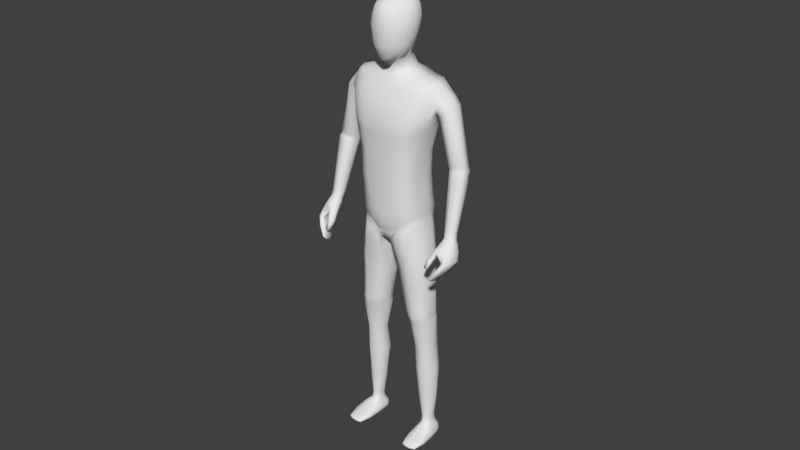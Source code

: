 # Source: man.blend  (saved by Blender 2.77.0; exported with 4.5.12 LTS)
import bpy
from mathutils import Matrix  # noqa: F401  (used for matrix-valued properties, if any)

bpy.ops.wm.read_factory_settings(use_empty=True)
scene = bpy.context.scene
scene.name = 'Scene'

# ---- collections
col_collection_1 = bpy.data.collections.new('Collection 1'); scene.collection.children.link(col_collection_1)

# ---- materials (node trees are filled in below, after node groups)
mat_material = bpy.data.materials.new('Material')
mat_material.alpha_threshold = 0.0
mat_material.use_transparent_shadow = False
mat_material.roughness = 0.5
mat_material.line_color = (0.0, 0.0, 0.0, 1.0)

# ---- material node trees

# ---- world
world_world = bpy.data.worlds.new('World'); scene.world = world_world
world_world.color = (0.05088, 0.05088, 0.05088)
world_world.use_sun_shadow = False
world_world.sun_shadow_jitter_overblur = 0.0
world_world.cycles.sampling_method = 'MANUAL'

# ---- meshes
me_cube = bpy.data.meshes.new('Cube')
me_cube.from_pydata([(0.03257, 0.06188, 1.674), (0.07634, -0.0406, 1.633), (0.03257, 0.03637, 1.584), (0.03257, -0.04188, 1.782), (0.03257, 0.02389, 1.797), (0.03257, -0.0439, 1.572), (0.03257, -0.09232, 1.622), (0.03257, -0.09374, 1.725), (0.07634, 0.02265, 1.674), (0.07634, 0.02203, 1.756), (0.07634, -0.03874, 1.735), (0.03257, 0.06435, 1.755), (0.03024, 0.0476, 1.784), (0.05979, 0.04544, 1.677), (0.05979, -0.0391, 1.766), (0.05979, -0.07397, 1.627), (0.05979, 0.02033, 1.619), (0.01935, -0.0832, 1.575), (0.05979, 0.04528, 1.753), (0.03024, 0.04389, 1.619), (0.05979, 0.02018, 1.78), (0.05979, -0.06889, 1.723), (0.05979, -0.04179, 1.594), (0.03024, -0.08166, 1.761), (0.03489, -0.006291, 1.797), (0.0, -0.04488, 1.793), (0.0, 0.02714, 1.802), (0.04763, 0.001575, 1.576), (0.0, -0.04519, 1.565), (0.0, 0.04972, 1.575), (0.0, -0.09776, 1.621), (0.0, -0.1003, 1.726), (0.03489, -0.09753, 1.685), (0.08194, -0.006137, 1.659), (0.08194, -0.005826, 1.747), (0.08194, 0.02451, 1.718), (0.08194, -0.03977, 1.695), (0.0, 0.07023, 1.663), (0.0, 0.07456, 1.747), (0.03489, 0.07037, 1.717), (0.05087, -0.06465, 1.598), (0.05479, -0.06133, 1.749), (0.05087, 0.03696, 1.632), (0.05087, 0.038, 1.775), (0.06409, 0.04988, 1.718), (0.06409, -0.00638, 1.778), (0.06409, -0.07353, 1.687), (0.06409, -0.007014, 1.61), (0.08802, -0.005466, 1.705), (0.0, 0.05837, 1.778), (0.0, 0.05361, 1.61), (0.0, -0.08648, 1.764), (0.0, -0.09029, 1.57), (0.0, -0.006085, 1.804), (0.05217, 0.0067, 1.546), (0.0, -0.105, 1.685), (0.0, 0.08111, 1.708), (0.1183, 0.05483, 0.9625), (0.116, -0.0442, 0.9644), (0.1656, -0.01507, 1.491), (0.0, 0.1021, 0.8947), (0.0, -0.07913, 0.8863), (0.0, 0.08378, 1.513), (0.0, -0.04126, 1.505), (0.1155, 0.04117, 1.141), (0.122, 0.0411, 1.234), (0.1395, 0.07149, 1.348), (0.1162, -0.04694, 1.141), (0.1225, -0.04283, 1.235), (0.1589, -0.03815, 1.353), (0.0, 0.0895, 1.077), (0.0, 0.08389, 1.181), (0.0, 0.1219, 1.348), (0.0, -0.1016, 1.077), (0.0, -0.09986, 1.181), (0.0, -0.1065, 1.344), (0.0245, 0.09805, 0.8857), (0.02199, -0.07562, 0.8824), (0.06351, 0.08417, 1.515), (0.06967, -0.03491, 1.509), (0.0487, 0.1176, 1.34), (0.04023, 0.08211, 1.213), (0.0421, 0.08211, 1.109), (0.06764, -0.1095, 1.34), (0.06511, -0.09986, 1.213), (0.05869, -0.1016, 1.109), (0.0, 0.06692, 1.536), (0.0, -0.03037, 1.525), (0.05012, 0.04903, 1.533), (0.04334, -0.02221, 1.525), (0.1455, 0.054, 0.05234), (0.1483, 0.009072, 0.05452), (0.1102, 0.04304, 0.05234), (0.1137, 0.005522, 0.05417), (0.1263, -0.04287, 0.9008), (0.1303, 0.05256, 0.9005), (0.02857, 0.06599, 0.8348), (0.03159, -0.06955, 0.8312), (0.1199, 0.04786, 1.015), (0.1178, -0.04097, 1.014), (0.0, 0.117, 0.9719), (0.0, -0.09538, 0.9504), (0.03797, 0.113, 0.9669), (0.03797, -0.09538, 0.9539), (0.155, -0.02983, 0.5878), (0.1542, 0.03952, 0.5879), (0.07209, 0.03541, 0.5746), (0.05768, -0.02723, 0.5731), (0.1521, -0.03406, 0.5507), (0.1521, 0.04664, 0.5484), (0.06912, 0.04905, 0.5425), (0.06536, -0.0202, 0.5369), (0.1476, 0.04701, 0.775), (0.03453, 0.05537, 0.7581), (0.03832, -0.04727, 0.7587), (0.1487, -0.03663, 0.775), (0.1518, 0.004154, 0.1773), (0.1512, 0.05317, 0.1748), (0.1011, 0.0487, 0.1748), (0.09823, 0.005408, 0.1773), (0.1544, 0.03941, 0.5671), (0.06951, 0.03638, 0.5637), (0.06147, -0.02605, 0.5604), (0.1507, -0.0347, 0.57), (0.1242, -0.08889, 1.341), (0.1072, -0.08065, 1.227), (0.1035, -0.08168, 1.125), (0.1048, 0.08533, 0.919), (0.07896, -0.08527, 0.9241), (0.1412, 0.07703, 1.497), (0.1394, -0.02829, 1.495), (0.1245, 0.09959, 1.339), (0.1061, 0.07221, 1.226), (0.1016, 0.07259, 1.127), (0.1343, 0.05894, 0.05145), (0.1361, -0.001574, 0.05484), (0.09243, -0.08268, 0.8663), (0.098, 0.08075, 0.8695), (0.09183, -0.07807, 0.9847), (0.1071, 0.08421, 0.9926), (0.1119, -0.05413, 0.5863), (0.113, 0.06584, 0.5809), (0.1149, -0.05065, 0.5434), (0.1196, 0.06965, 0.5449), (0.09904, 0.07749, 0.7668), (0.09867, -0.07434, 0.7659), (0.1299, -0.009755, 0.1773), (0.1349, 0.06345, 0.176), (0.1174, 0.06357, 0.5648), (0.1142, -0.05686, 0.5661), (0.1258, 0.03005, 0.9682), (0.1764, 0.01993, 1.495), (0.0, 0.05408, 0.8877), (0.1206, 0.02009, 1.143), (0.1284, 0.02022, 1.236), (0.1457, 0.0441, 1.339), (0.01122, 0.05572, 0.8785), (0.08076, 0.02803, 1.519), (0.03829, -0.03237, 1.547), (0.05711, 0.01122, 1.527), (0.1501, 0.04397, 0.05284), (0.108, 0.03356, 0.05284), (0.01385, 0.0317, 0.832), (0.1369, 0.02895, 0.9119), (0.1262, 0.02542, 1.017), (0.05294, 0.02634, 0.5729), (0.1644, 0.0219, 0.5879), (0.05821, 0.03373, 0.5402), (0.1624, 0.02593, 0.5499), (0.1582, 0.02605, 0.776), (0.02513, 0.0307, 0.7576), (0.09325, 0.03667, 0.1748), (0.163, 0.03776, 0.1748), (0.1614, 0.02436, 0.567), (0.05416, 0.02686, 0.5622), (0.1405, 0.02211, 1.505), (0.0, 0.1138, 1.429), (0.0, -0.08679, 1.431), (0.07129, -0.08636, 1.423), (0.04821, 0.1179, 1.423), (0.1397, 0.09822, 1.425), (0.1385, -0.06881, 1.427), (0.0281, -0.07599, 0.9052), (0.1189, 0.05047, 0.978), (0.1164, -0.03986, 0.9786), (0.0, 0.115, 0.9241), (0.0, -0.0868, 0.9132), (0.0281, 0.108, 0.9126), (0.08519, -0.07719, 0.9442), (0.1032, 0.08649, 0.9456), (0.1254, 0.02767, 0.9821), (0.1195, 0.04936, 0.9935), (0.117, -0.04033, 0.9936), (0.0, 0.1209, 0.9444), (0.0, -0.09045, 0.929), (0.0323, 0.116, 0.9357), (0.1055, 0.08551, 0.965), (0.0323, -0.08423, 0.9259), (0.08801, -0.07757, 0.9614), (0.1258, 0.02672, 0.9969), (0.05609, 0.102, 0.8978), (0.0435, -0.07926, 0.8982), (0.1037, 0.08344, 1.5), (0.1028, -0.03738, 1.5), (0.09642, 0.1095, 1.339), (0.08349, 0.07767, 1.219), (0.07791, 0.07784, 1.117), (0.1206, 0.05542, 0.05234), (0.1217, 0.001112, 0.05446), (0.05853, 0.07347, 0.8503), (0.06908, 0.1058, 0.9752), (0.08182, 0.05416, 0.5774), (0.08731, 0.06521, 0.5447), (0.06346, 0.0667, 0.762), (0.1168, 0.05881, 0.1748), (0.08279, 0.05945, 0.562), (0.09628, -0.09862, 1.341), (0.08397, -0.09124, 1.219), (0.07878, -0.09269, 1.116), (0.05203, -0.07451, 0.8433), (0.06212, -0.08762, 0.9677), (0.07722, -0.03851, 0.5739), (0.08408, -0.03302, 0.5394), (0.0611, -0.05749, 0.7614), (0.1093, -0.002256, 0.1773), (0.08136, -0.04178, 0.5627), (0.1059, 0.02538, 1.509), (0.11, 0.1091, 1.424), (0.1094, -0.07683, 1.424), (0.0537, -0.07653, 0.9227), (0.06111, 0.1072, 0.9247), (0.0645, 0.1092, 0.9462), (0.05728, -0.08124, 0.9418), (0.1162, 0.04635, 1.051), (0.1146, -0.03928, 1.083), (0.0, 0.1123, 0.9885), (0.0, -0.09515, 0.9843), (0.04623, 0.1063, 0.9982), (0.04623, -0.09515, 0.9991), (0.1077, 0.0735, 1.02), (0.09648, -0.07678, 1.024), (0.1207, 0.02524, 1.072), (0.07559, 0.09445, 1.006), (0.06876, -0.08691, 1.01), (0.114, -0.1054, -0.000581), (0.1132, -0.1101, 0.01193), (0.1014, 0.05242, 0.003462), (0.1039, 0.05606, 0.03223), (0.1681, -0.103, -0.0006414), (0.1689, -0.1063, 0.01193), (0.1608, 0.05675, 0.003493), (0.155, 0.06264, 0.03216), (0.1096, -0.01392, 0.04083), (0.09929, -0.01265, 0.003237), (0.163, -0.01132, 0.04141), (0.1738, -0.008187, 0.003381), (0.1014, 0.04115, 0.0348), (0.165, 0.0431, 0.002035), (0.1005, 0.03896, 0.00218), (0.1616, 0.04708, 0.0349), (0.1207, 0.06571, 0.03134), (0.1413, 0.06831, 0.03134), (0.1441, 0.05583, 0.003493), (0.121, 0.05454, 0.003493), (0.1514, -0.1091, 0.0118), (0.1305, -0.1106, 0.0118), (0.1308, -0.1055, -0.0006413), (0.1507, -0.1041, -0.0006413), (0.1455, -0.01795, 0.044), (0.1236, -0.01813, 0.04361), (0.1229, -0.01135, 0.002838), (0.1495, -0.009872, 0.002838), (0.1213, 0.04046, 0.001953), (0.1453, 0.0418, 0.001953), (0.1122, -0.113, 0.0063), (0.1007, 0.05976, 0.01691), (0.1597, 0.06554, 0.01728), (0.1699, -0.1091, 0.0063), (0.1773, -0.01166, 0.02114), (0.09524, -0.01589, 0.02088), (0.1665, 0.04868, 0.01828), (0.09775, 0.04348, 0.01804), (0.1516, -0.1153, 0.00541), (0.1308, -0.1167, 0.00541), (0.1201, 0.06848, 0.01693), (0.1435, 0.07004, 0.01704), (0.1035, -0.06157, 0.0006071), (0.1746, -0.05984, 0.02173), (0.1044, -0.06341, 0.02147), (0.1746, -0.05791, 0.0004214), (0.1261, -0.05993, 0.0002521), (0.1515, -0.05852, 0.0002521), (0.1519, -0.06068, 0.02276), (0.1257, -0.06214, 0.02276), (0.09879, -0.06578, 0.01265), (0.1796, -0.0613, 0.01265), (0.09934, 0.05741, 0.00728), (0.1615, 0.06193, 0.007473), (0.1695, -0.107, 0.001355), (0.1784, -0.008941, 0.007447), (0.09405, -0.01362, 0.007447), (0.1675, 0.04678, 0.006567), (0.09693, 0.04233, 0.00647), (0.1515, -0.1131, 0.00125), (0.1308, -0.1145, 0.00125), (0.1201, 0.06338, 0.007878), (0.144, 0.06471, 0.007878), (0.1123, -0.1109, 0.001355), (0.09869, -0.06425, 0.00391), (0.1792, -0.05978, 0.00391), (0.0, -0.03731, 1.544), (0.0, 0.05886, 1.554), (0.04189, 0.0431, 1.557), (0.1567, 0.04866, 0.4174), (0.08598, 0.03454, 0.4159), (0.09033, -0.009059, 0.4138), (0.1456, -0.01315, 0.4168), (0.1252, 0.07086, 0.4174), (0.1251, -0.02797, 0.4148), (0.1591, 0.02677, 0.4173), (0.0803, 0.02596, 0.4152), (0.1038, 0.06192, 0.4167), (0.09984, -0.01798, 0.4142), (0.1487, -0.03378, 0.7172), (0.1476, 0.04419, 0.7171), (0.04023, 0.051, 0.6992), (0.04436, -0.04074, 0.6988), (0.1024, 0.0704, 0.7085), (0.1018, -0.06791, 0.7073), (0.1579, 0.02459, 0.7181), (0.0319, 0.02908, 0.6983), (0.06809, 0.06212, 0.7034), (0.06606, -0.051, 0.702), (0.1353, 0.05663, 1.317), (0.1472, -0.02864, 1.324), (0.0, 0.1113, 1.301), (0.0, -0.1047, 1.299), (0.06693, -0.1068, 1.305), (0.04634, 0.1077, 1.305), (0.1194, 0.09195, 1.307), (0.1194, -0.08659, 1.31), (0.1429, 0.03439, 1.313), (0.09281, 0.1006, 1.306), (0.09284, -0.09656, 1.307), (0.06835, -0.05671, 1.63), (0.03144, -0.06109, 1.772), (0.02619, -0.06287, 1.573), (0.06835, -0.0533, 1.729), (0.05548, -0.05007, 1.757), (0.05548, -0.05283, 1.596), (0.0, -0.06497, 1.779), (0.0, -0.08089, 1.566), (0.07332, -0.05607, 1.691), (0.1216, -0.001743, 0.9666), (0.1685, -0.027, 1.466), (0.0, -0.00295, 0.8871), (0.0, -0.06076, 1.473), (0.1187, -0.008611, 1.142), (0.1259, -0.006777, 1.236), (0.1494, 0.02903, 0.05356), (0.02145, -0.01165, 0.8316), (0.1226, -0.003003, 1.016), (0.04966, 0.003404, 0.572), (0.05486, 0.01064, 0.5387), (0.03077, -0.002684, 0.7581), (0.09215, 0.02186, 0.1773), (0.05226, 0.005072, 0.5616), (0.01583, -0.0005107, 0.8802), (0.1104, 0.02156, 0.05341), (0.1324, -0.001798, 0.9072), (0.1604, -0.000245, 0.5878), (0.158, 0.0002441, 0.5503), (0.1541, -0.0007883, 0.7756), (0.1624, 0.02487, 0.1748), (0.1571, -5.969e-05, 0.5684), (0.07036, -0.05694, 1.472), (0.139, -0.04564, 1.466), (0.1216, -0.001243, 0.9806), (0.122, -0.001991, 0.9955), (0.1057, -0.05427, 1.467), (0.1181, -0.002386, 1.077), (0.09996, 0.01686, 0.002632), (0.1622, 0.02208, 0.03768), (0.1049, 0.01757, 0.03738), (0.1688, 0.02114, 0.002611), (0.122, 0.01828, 0.002332), (0.1471, 0.01967, 0.002332), (0.09667, 0.01806, 0.01925), (0.1712, 0.02285, 0.0195), (0.0957, 0.01838, 0.006889), (0.1721, 0.02292, 0.006944), (0.08268, 0.008805, 0.4146), (0.1564, 0.007521, 0.4171), (0.03724, -0.0008149, 0.6985), (0.1539, -0.0004008, 0.7177), (0.1447, 0.007403, 1.318), (0.284, -0.0583, 0.9583), (0.267, -0.06283, 0.9606), (0.2526, -0.1414, 0.8255), (0.2516, -0.08387, 0.9346), (0.2529, -0.09814, 0.8079), (0.2698, -0.02122, 0.9231), (0.2582, -0.1421, 0.8257), (0.2935, -0.07793, 0.9368), (0.2652, -0.09765, 0.8078), (0.2989, -0.02788, 0.928), (0.289, -0.1119, 0.8867), (0.2943, -0.03702, 0.8804), (0.3156, -0.03763, 0.8806), (0.3003, -0.1136, 0.8871), (0.2779, -0.06063, 0.8422), (0.2947, -0.06068, 0.8422), (0.2845, -0.1286, 0.858), (0.2747, -0.1274, 0.8578), (0.2582, -0.1033, 0.9169), (0.2834, -0.02324, 0.9101), (0.3072, -0.02664, 0.9103), (0.2948, -0.09753, 0.9163), (0.2471, -0.04656, 0.9302), (0.2601, -0.03287, 0.9263), (0.2493, -0.1075, 0.8092), (0.2472, -0.1321, 0.8143), (0.3047, -0.03708, 0.9326), (0.3035, -0.05871, 0.9372), (0.2621, -0.1339, 0.8148), (0.2644, -0.1068, 0.8096), (0.3165, -0.09279, 0.8865), (0.3195, -0.0647, 0.8854), (0.2891, -0.06345, 0.8845), (0.2864, -0.08905, 0.8856), (0.2942, -0.1078, 0.8553), (0.2969, -0.08025, 0.8522), (0.2764, -0.07602, 0.8515), (0.274, -0.1011, 0.8546), (0.2732, -0.04505, 0.9204), (0.2645, -0.06899, 0.9093), (0.3085, -0.07663, 0.9157), (0.3095, -0.0479, 0.916), (0.2311, -0.1384, 0.8618), (0.2312, -0.1224, 0.8877), (0.2299, -0.1214, 0.8606), (0.2279, -0.1011, 0.8864), (0.2453, -0.139, 0.8618), (0.2494, -0.1234, 0.888), (0.2469, -0.1234, 0.8607), (0.2515, -0.1038, 0.8866), (0.2495, -0.1361, 0.8191), (0.2992, -0.06694, 0.937), (0.2875, -0.09881, 0.8861), (0.2743, -0.1124, 0.8559), (0.2618, -0.08367, 0.9131), (0.2487, -0.06234, 0.9338), (0.2604, -0.1374, 0.8194), (0.3108, -0.1017, 0.8867), (0.2901, -0.1167, 0.8565), (0.3026, -0.08558, 0.916), (0.2293, -0.1102, 0.8869), (0.2304, -0.1286, 0.8611), (0.2506, -0.1122, 0.8872), (0.2462, -0.1301, 0.8612), (0.2164, 0.02586, 1.207), (0.2666, -0.001116, 1.212), (0.25, -0.007287, 1.211), (0.2539, 0.05575, 1.207), (0.2147, 0.04322, 1.205), (0.2866, 0.02239, 1.209), (0.2245, 0.002677, 1.21), (0.2245, 0.05746, 1.202), (0.2816, 0.003898, 1.215), (0.2814, 0.04718, 1.212), (0.223, 0.02882, 1.195), (0.2681, 0.0009063, 1.201), (0.2543, -0.004275, 1.199), (0.2569, 0.05714, 1.186), (0.2181, 0.04178, 1.194), (0.2905, 0.02055, 1.198), (0.2297, 0.001517, 1.199), (0.2233, 0.05709, 1.192), (0.2808, 0.005116, 1.203), (0.289, 0.04697, 1.193), (0.2262, 0.02051, 1.188), (0.2726, -0.004747, 1.192), (0.2568, -0.009168, 1.192), (0.2612, 0.05276, 1.177), (0.2216, 0.03728, 1.186), (0.2928, 0.01647, 1.182), (0.2321, -0.0008035, 1.193), (0.2296, 0.05637, 1.182), (0.2875, 0.000225, 1.193), (0.2893, 0.04591, 1.179), (0.2265, 0.01806, 1.172), (0.2741, -0.007807, 1.176), (0.2576, -0.01383, 1.177), (0.2614, 0.04511, 1.161), (0.2246, 0.03482, 1.17), (0.2926, 0.01392, 1.166), (0.2325, -0.003769, 1.178), (0.2292, 0.04867, 1.165), (0.2893, -0.002716, 1.177), (0.2922, 0.03787, 1.162), (0.2783, -0.05008, 0.9824), (0.2514, -0.04659, 0.9852), (0.2563, -0.0124, 0.9755), (0.2385, 0.0323, 1.423), (0.2294, 0.05962, 1.424), (0.1903, -0.01036, 1.386), (0.217, -0.01953, 1.402), (0.2129, 0.07224, 1.395), (0.1806, 0.02262, 1.38), (0.1834, 0.06677, 1.385), (0.1741, 0.04764, 1.379), (0.2346, 0.007335, 1.42), (0.2282, -0.008129, 1.414), (0.2632, -0.0187, 0.954), (0.2766, -0.02372, 0.9553), (0.296, -0.03352, 0.9558), (0.2499, -0.04426, 0.9573), (0.293, -0.05065, 0.959), (0.2553, -0.05297, 0.9584), (0.2717, -0.01362, 0.9721), (0.2916, -0.03633, 0.9767), (0.2879, -0.047, 0.9811), (0.2916, -0.02065, 0.9732), (0.2945, -0.04374, 0.9582), (0.2522, -0.05773, 0.9468), (0.2507, -0.03098, 0.9558), (0.2972, -0.05863, 0.9469), (0.2928, -0.02785, 0.939), (0.2477, -0.0323, 0.9811), (0.3009, -0.03499, 0.9418), (0.2672, -0.05356, 0.9848), (0.2999, -0.05097, 0.9461), (0.2467, -0.0213, 0.9786), (0.2467, -0.04616, 0.944), (0.253, -0.03386, 0.9418), (0.2659, -0.01959, 0.9366), (0.2897, -0.06826, 0.9473), (0.2601, -0.07343, 0.9484), (0.2004, 0.02581, 1.471), (0.1916, 0.06095, 1.465), (0.1848, -0.02594, 1.427), (0.1896, 0.08066, 1.427), (0.1877, -0.01742, 1.446), (0.2173, 0.02854, 1.453), (0.1845, -0.01464, 1.395), (0.1733, 0.02317, 1.388), (0.1686, 0.0492, 1.382), (0.2092, 0.0005175, 1.446), (0.2083, 0.06033, 1.45), (0.1994, -0.0232, 1.418), (0.2003, 0.07709, 1.416), (0.1754, 0.07016, 1.393), (0.2057, -0.01348, 1.435), (0.1535, 0.01576, 1.346), (0.1724, -0.03963, 1.428), (0.1607, 0.08652, 1.424), (0.1665, 0.06439, 1.487), (0.1677, 0.07263, 1.396), (0.1891, -0.004496, 1.461), (0.1628, 0.05028, 1.381), (0.1661, 0.02349, 1.39), (0.1784, -0.01789, 1.398), (0.1467, 0.01079, 0.07962), (0.1446, 0.04956, 0.07797), (0.1107, 0.04038, 0.07797), (0.1132, 0.00821, 0.07936), (0.1345, 0.0007694, 0.07987), (0.1336, 0.05599, 0.07741), (0.1084, 0.03241, 0.07835), (0.1487, 0.04072, 0.07835), (0.1206, 0.05177, 0.07797), (0.1207, 0.004087, 0.07958), (0.1104, 0.02205, 0.07878), (0.1478, 0.0279, 0.07889), (0.1521, -0.003255, 0.3103), (0.1333, 0.07707, 0.3135), (0.1281, -0.02457, 0.3091), (0.166, 0.03764, 0.3106), (0.0777, 0.03502, 0.3093), (0.1061, 0.07061, 0.3101), (0.09896, -0.009456, 0.3087), (0.1594, 0.05795, 0.3105), (0.08419, 0.05177, 0.3097), (0.08764, -0.0002889, 0.3085), (0.08004, 0.01865, 0.309), (0.1631, 0.01888, 0.3104)], [], [(0, 37, 56, 39), (0, 39, 44, 13), (0, 13, 42, 19), (0, 19, 50, 37), (1, 33, 48, 36), (344, 352, 46, 15), (344, 15, 40, 349), (1, 22, 47, 33), (158, 89, 159, 54), (2, 29, 50, 19), (2, 19, 42, 16), (2, 16, 47, 27), (345, 23, 41, 348), (3, 14, 45, 24), (3, 24, 53, 25), (345, 350, 51, 23), (4, 24, 45, 20), (4, 20, 43, 12), (4, 12, 49, 26), (4, 26, 53, 24), (346, 17, 52, 351), (310, 87, 89, 158), (5, 27, 47, 22), (346, 349, 40, 17), (6, 15, 46, 32), (6, 32, 55, 30), (6, 30, 52, 17), (6, 17, 40, 15), (7, 21, 41, 23), (7, 23, 51, 31), (7, 31, 55, 32), (7, 32, 46, 21), (8, 13, 44, 35), (8, 35, 48, 33), (8, 33, 47, 16), (8, 16, 42, 13), (9, 18, 43, 20), (9, 20, 45, 34), (9, 34, 48, 35), (9, 35, 44, 18), (10, 34, 45, 14), (347, 348, 41, 21), (347, 21, 46, 352), (10, 36, 48, 34), (11, 38, 49, 12), (11, 12, 43, 18), (11, 18, 44, 39), (11, 39, 56, 38), (182, 186, 61, 77), (187, 76, 60, 185), (63, 79, 89, 87), (156, 152, 60, 76), (179, 80, 72, 176), (338, 81, 71, 335), (81, 82, 70, 71), (178, 177, 75, 83), (337, 336, 74, 84), (84, 74, 73, 85), (380, 357, 67, 234), (357, 358, 68, 67), (395, 553, 69, 334), (217, 84, 85, 218), (343, 337, 84, 217), (228, 178, 83, 216), (205, 206, 82, 81), (342, 205, 81, 338), (227, 204, 80, 179), (573, 562, 91, 359), (226, 202, 78, 157), (230, 200, 76, 187), (229, 182, 77, 201), (312, 88, 86, 311), (78, 62, 86, 88), (157, 78, 88, 159), (567, 563, 90, 134), (568, 564, 92, 161), (571, 565, 93, 208), (201, 77, 97, 219), (156, 76, 96, 162), (127, 57, 95, 137), (353, 58, 94, 369), (243, 238, 103, 220), (242, 210, 102, 237), (378, 361, 99, 192), (237, 102, 100, 235), (238, 236, 101, 103), (332, 326, 107, 221), (330, 325, 106, 165), (327, 324, 105, 141), (394, 323, 104, 370), (225, 122, 111, 222), (174, 121, 110, 167), (148, 120, 109, 143), (374, 123, 108, 371), (369, 94, 115, 372), (137, 95, 112, 144), (162, 96, 113, 170), (219, 97, 114, 223), (580, 583, 119, 224), (578, 582, 118, 171), (575, 581, 117, 147), (585, 574, 116, 373), (370, 104, 123, 374), (141, 105, 120, 148), (165, 106, 121, 174), (221, 107, 122, 225), (104, 140, 149, 123), (211, 141, 148, 215), (579, 575, 147, 214), (574, 576, 146, 116), (94, 136, 145, 115), (209, 137, 144, 213), (215, 148, 143, 212), (123, 149, 142, 108), (331, 327, 141, 211), (323, 328, 140, 104), (233, 98, 139, 239), (234, 240, 138, 99), (200, 127, 137, 209), (58, 128, 136, 94), (562, 566, 135, 91), (570, 567, 134, 207), (184, 188, 128, 58), (183, 57, 127, 189), (151, 556, 129, 175), (555, 66, 131, 180), (333, 65, 132, 339), (65, 64, 133, 132), (554, 181, 124, 69), (334, 340, 125, 68), (68, 125, 126, 67), (59, 151, 175, 130), (359, 382, 259, 160), (362, 165, 174, 366), (105, 166, 173, 120), (581, 577, 172, 117), (584, 578, 171, 365), (360, 162, 170, 364), (95, 163, 169, 112), (120, 173, 168, 109), (366, 174, 167, 363), (324, 329, 166, 105), (393, 330, 165, 362), (191, 98, 164, 199), (57, 150, 163, 95), (367, 156, 162, 360), (572, 568, 161, 368), (135, 268, 254, 91), (79, 157, 159, 89), (54, 159, 88, 312), (203, 226, 157, 79), (563, 569, 160, 90), (333, 66, 155, 341), (64, 65, 154, 153), (233, 64, 153, 241), (367, 355, 152, 156), (354, 376, 181, 554), (556, 555, 180, 129), (202, 227, 179, 78), (379, 375, 178, 228), (375, 356, 177, 178), (78, 179, 176, 62), (57, 183, 190, 150), (191, 183, 189, 196), (192, 198, 188, 184), (353, 377, 184, 58), (232, 197, 182, 229), (231, 230, 187, 195), (195, 187, 185, 193), (197, 194, 186, 182), (103, 101, 194, 197), (102, 195, 193, 100), (210, 231, 195, 102), (220, 103, 197, 232), (99, 138, 198, 192), (98, 191, 196, 139), (183, 191, 199, 190), (377, 378, 192, 184), (138, 220, 232, 198), (139, 196, 231, 210), (196, 189, 230, 231), (198, 232, 229, 188), (376, 379, 228, 181), (129, 180, 227, 202), (130, 175, 226, 203), (208, 269, 268, 135), (564, 570, 207, 92), (76, 200, 209, 96), (325, 331, 211, 106), (121, 215, 212, 110), (96, 209, 213, 113), (582, 579, 214, 118), (106, 211, 215, 121), (140, 221, 225, 149), (576, 580, 224, 146), (136, 219, 223, 145), (149, 225, 222, 142), (328, 332, 221, 140), (239, 139, 210, 242), (240, 243, 220, 138), (128, 201, 219, 136), (566, 571, 208, 135), (93, 252, 269, 208), (188, 229, 201, 128), (189, 127, 200, 230), (175, 129, 202, 226), (180, 131, 204, 227), (339, 132, 205, 342), (132, 133, 206, 205), (181, 228, 216, 124), (340, 343, 217, 125), (125, 217, 218, 126), (126, 218, 243, 240), (133, 239, 242, 206), (98, 233, 241, 164), (67, 126, 240, 234), (64, 233, 239, 133), (85, 73, 236, 238), (82, 237, 235, 70), (206, 242, 237, 82), (218, 85, 238, 243), (361, 380, 234, 99), (302, 296, 246, 258), (306, 297, 250, 262), (309, 298, 248, 289), (304, 307, 244, 266), (273, 262, 250, 257), (368, 383, 252, 93), (293, 269, 252, 288), (291, 271, 255, 289), (390, 299, 255, 384), (308, 300, 253, 286), (297, 301, 257, 250), (92, 247, 256, 161), (386, 273, 257, 384), (389, 302, 258, 381), (381, 258, 272, 385), (385, 272, 273, 386), (207, 260, 247, 92), (134, 261, 260, 207), (286, 253, 270, 290), (290, 270, 271, 291), (287, 254, 268, 292), (292, 268, 269, 293), (90, 251, 261, 134), (160, 259, 251, 90), (258, 246, 263, 272), (272, 263, 262, 273), (298, 303, 267, 248), (303, 304, 266, 267), (296, 305, 263, 246), (305, 306, 262, 263), (260, 261, 285, 284), (247, 260, 284, 275), (264, 265, 283, 282), (249, 264, 282, 277), (383, 256, 281, 387), (251, 259, 280, 276), (288, 252, 279, 294), (382, 254, 278, 388), (265, 245, 274, 283), (287, 249, 277, 295), (261, 251, 276, 285), (256, 247, 275, 281), (254, 287, 295, 278), (245, 288, 294, 274), (264, 292, 293, 265), (249, 287, 292, 264), (266, 290, 291, 267), (244, 286, 290, 266), (307, 308, 286, 244), (267, 291, 289, 248), (265, 293, 288, 245), (299, 309, 289, 255), (278, 295, 309, 299), (274, 294, 308, 307), (284, 285, 306, 305), (275, 284, 305, 296), (282, 283, 304, 303), (277, 282, 303, 298), (387, 281, 302, 389), (276, 280, 301, 297), (294, 279, 300, 308), (388, 278, 299, 390), (283, 274, 307, 304), (295, 277, 298, 309), (285, 276, 297, 306), (281, 275, 296, 302), (27, 54, 312, 2), (2, 312, 311, 29), (28, 310, 158, 5), (5, 158, 54, 27), (142, 222, 322, 318), (110, 212, 321, 314), (363, 167, 320, 391), (109, 168, 319, 313), (108, 142, 318, 316), (212, 143, 317, 321), (371, 108, 316, 392), (143, 109, 313, 317), (167, 110, 314, 320), (222, 111, 315, 322), (145, 223, 332, 328), (113, 213, 331, 325), (364, 170, 330, 393), (112, 169, 329, 324), (115, 145, 328, 323), (213, 144, 327, 331), (372, 115, 323, 394), (144, 112, 324, 327), (170, 113, 325, 330), (223, 114, 326, 332), (124, 216, 343, 340), (131, 339, 342, 204), (65, 333, 341, 154), (69, 124, 340, 334), (66, 333, 339, 131), (204, 342, 338, 80), (216, 83, 337, 343), (358, 395, 334, 68), (83, 75, 336, 337), (80, 338, 335, 72), (10, 347, 352, 36), (10, 14, 348, 347), (5, 22, 349, 346), (5, 346, 351, 28), (3, 25, 350, 345), (3, 345, 348, 14), (1, 344, 349, 22), (1, 36, 352, 344), (154, 341, 395, 358), (169, 372, 394, 329), (114, 364, 393, 326), (168, 371, 392, 319), (111, 363, 391, 315), (280, 388, 390, 301), (279, 387, 389, 300), (259, 382, 388, 280), (252, 383, 387, 279), (270, 385, 386, 271), (253, 381, 385, 270), (300, 389, 381, 253), (271, 386, 384, 255), (301, 390, 384, 257), (161, 256, 383, 368), (164, 241, 380, 361), (130, 203, 379, 376), (190, 199, 378, 377), (150, 190, 377, 353), (79, 63, 356, 375), (203, 79, 375, 379), (59, 130, 376, 354), (77, 61, 355, 367), (565, 572, 368, 93), (77, 367, 360, 97), (326, 393, 362, 107), (122, 366, 363, 111), (97, 360, 364, 114), (583, 584, 365, 119), (107, 362, 366, 122), (91, 254, 382, 359), (166, 370, 374, 173), (577, 585, 373, 172), (163, 369, 372, 169), (173, 374, 371, 168), (329, 394, 370, 166), (199, 164, 361, 378), (150, 353, 369, 163), (569, 573, 359, 160), (341, 155, 553, 395), (153, 154, 358, 357), (241, 153, 357, 380), (432, 410, 400, 420), (410, 411, 404, 400), (454, 412, 402, 452), (412, 413, 398, 402), (420, 400, 404, 425), (417, 414, 406, 409), (455, 417, 409, 453), (415, 416, 408, 407), (434, 415, 407, 428), (409, 406, 413, 412), (453, 409, 412, 454), (407, 408, 411, 410), (428, 407, 410, 432), (419, 401, 415, 434), (401, 405, 416, 415), (447, 403, 417, 455), (403, 399, 414, 417), (405, 422, 437, 416), (422, 423, 436, 437), (418, 419, 434, 435), (448, 429, 433, 449), (429, 428, 432, 433), (408, 427, 431, 411), (427, 426, 430, 431), (450, 435, 429, 448), (435, 434, 428, 429), (416, 437, 427, 408), (437, 436, 426, 427), (446, 421, 424, 452), (421, 420, 425, 424), (411, 431, 425, 404), (431, 430, 424, 425), (449, 433, 421, 446), (433, 432, 420, 421), (456, 441, 440, 457), (441, 445, 444, 440), (458, 443, 442, 459), (443, 439, 438, 442), (457, 440, 444, 459), (456, 439, 399, 451), (439, 443, 414, 399), (445, 441, 418, 435), (458, 445, 435, 450), (535, 401, 419, 534), (534, 419, 418, 533), (524, 451, 399, 537), (537, 399, 403, 536), (526, 447, 423, 531), (531, 423, 422, 529), (529, 422, 405, 527), (527, 405, 401, 535), (536, 403, 447, 526), (533, 418, 451, 524), (443, 458, 450, 414), (441, 456, 451, 418), (438, 457, 459, 442), (445, 458, 459, 444), (439, 456, 457, 438), (413, 449, 446, 398), (398, 446, 452, 402), (414, 450, 448, 406), (406, 448, 449, 413), (423, 447, 455, 436), (426, 453, 454, 430), (436, 455, 453, 426), (430, 454, 452, 424), (504, 503, 465, 469), (506, 505, 466, 462), (507, 504, 469, 463), (505, 508, 460, 466), (509, 507, 463, 467), (508, 510, 464, 460), (503, 511, 468, 465), (510, 509, 467, 464), (512, 506, 462, 461), (511, 512, 461, 468), (462, 466, 476, 472), (463, 469, 479, 473), (466, 460, 470, 476), (467, 463, 473, 477), (460, 464, 474, 470), (465, 468, 478, 475), (464, 467, 477, 474), (461, 462, 472, 471), (468, 461, 471, 478), (469, 465, 475, 479), (473, 479, 489, 483), (476, 470, 480, 486), (477, 473, 483, 487), (470, 474, 484, 480), (475, 478, 488, 485), (474, 477, 487, 484), (471, 472, 482, 481), (478, 471, 481, 488), (479, 475, 485, 489), (472, 476, 486, 482), (486, 480, 490, 496), (487, 483, 493, 497), (480, 484, 494, 490), (485, 488, 498, 495), (484, 487, 497, 494), (481, 482, 492, 491), (488, 481, 491, 498), (489, 485, 495, 499), (482, 486, 496, 492), (483, 489, 499, 493), (497, 493, 519, 502), (490, 494, 532, 528), (495, 498, 521, 520), (494, 497, 502, 532), (491, 492, 530, 500), (498, 491, 500, 521), (499, 495, 520, 522), (492, 496, 501, 530), (493, 499, 522, 519), (496, 490, 528, 501), (547, 552, 512, 511), (552, 549, 506, 512), (546, 551, 509, 510), (543, 547, 511, 503), (545, 546, 510, 508), (551, 550, 507, 509), (544, 545, 508, 505), (550, 548, 504, 507), (549, 544, 505, 506), (548, 543, 503, 504), (514, 519, 522, 515), (515, 522, 520, 523), (523, 520, 521, 517), (517, 521, 500, 396), (396, 500, 530, 397), (397, 530, 501, 518), (518, 501, 528, 516), (516, 528, 532, 525), (525, 532, 502, 513), (513, 502, 519, 514), (513, 535, 534, 525), (525, 534, 533, 516), (518, 524, 537, 397), (397, 537, 536, 396), (517, 526, 531, 523), (523, 531, 529, 515), (515, 529, 527, 514), (514, 527, 535, 513), (396, 536, 526, 517), (516, 533, 524, 518), (558, 59, 354, 542), (538, 151, 59, 558), (539, 556, 151, 538), (541, 555, 556, 539), (557, 66, 555, 541), (559, 155, 66, 557), (560, 553, 155, 559), (561, 69, 553, 560), (540, 554, 69, 561), (542, 354, 554, 540), (539, 538, 543, 548), (540, 561, 544, 549), (541, 539, 548, 550), (561, 560, 545, 544), (557, 541, 550, 551), (560, 559, 546, 545), (538, 558, 547, 543), (559, 557, 551, 546), (542, 540, 549, 552), (558, 542, 552, 547), (172, 373, 573, 569), (119, 365, 572, 565), (146, 224, 571, 566), (118, 214, 570, 564), (117, 172, 569, 563), (365, 171, 568, 572), (214, 147, 567, 570), (116, 146, 566, 562), (224, 119, 565, 571), (171, 118, 564, 568), (147, 117, 563, 567), (373, 116, 562, 573), (319, 392, 585, 577), (315, 391, 584, 583), (318, 322, 580, 576), (314, 321, 579, 582), (391, 320, 578, 584), (313, 319, 577, 581), (316, 318, 576, 574), (321, 317, 575, 579), (392, 316, 574, 585), (317, 313, 581, 575), (320, 314, 582, 578), (322, 315, 583, 580)])
me_cube.polygons.foreach_set('use_smooth', [True] * 562)
me_cube.materials.append(mat_material)
me_cube.use_remesh_preserve_volume = False
me_cube.use_remesh_preserve_attributes = False
me_cube.use_mirror_vertex_groups = False
me_cube.auto_texspace = False
me_cube.update()
arm_armature_002 = bpy.data.armatures.new('Armature.002')  # bones are not reproduced

# ---- objects
ob_armature = bpy.data.objects.new('Armature', arm_armature_002)
ob_cube = bpy.data.objects.new('Cube', me_cube)

# ---- transforms, parenting, visibility, modifiers, constraints
ob_armature.location = (0.0, 0.0, 0.0)
ob_armature.show_in_front = True
ob_armature.lineart.crease_threshold = 0.0
ob_cube.parent = ob_armature
ob_cube.location = (0.0, 0.0, 0.0)
ob_cube.lock_rotations_4d = False
ob_cube.empty_display_type = 'ARROWS'
ob_cube.show_texture_space = True
ob_cube.lineart.crease_threshold = 0.0
_vg = ob_cube.vertex_groups.new(name='hips')
for _i, _w in zip([57, 58, 60, 61, 64, 65, 67, 68, 70, 71, 72, 73, 74, 76, 77, 81, 82, 84, 85, 94, 95, 96, 97, 98, 99, 100, 101, 102, 103, 112, 113, 114, 115, 125, 126, 127, 128, 132, 133, 136, 137, 138, 139, 140, 144, 145, 150, 152, 153, 154, 156, 162, 163, 164, 165, 169, 170, 182, 183, 184, 185, 186, 187, 188, 189, 190, 191, 192, 193, 194, 195, 196, 197, 198, 199, 200, 201, 205, 206, 209, 210, 213, 217, 218, 219, 220, 223, 229, 230, 231, 232, 233, 234, 235, 236, 237, 238, 239, 240, 241, 242, 243, 323, 324, 326, 327, 328, 330, 331, 332, 335, 336, 337, 338, 339, 342, 343, 353, 355, 357, 358, 360, 361, 362, 364, 367, 369, 372, 377, 378, 380, 393, 396, 401, 405, 407, 415, 416, 422, 423, 437, 439, 441, 456, 515, 517, 523, 526, 527, 529, 531, 536], [0.6798, 0.2263, 1.0, 0.2005, 0.3035, 0.07567, 0.2895, 0.06719, 0.6928, 0.2699, 0.003487, 0.7135, 0.2049, 0.9121, 0.1734, 0.1594, 0.639, 0.1183, 0.5986, 0.0, 0.007041, 0.0, 0.0, 0.6119, 0.5892, 0.7682, 0.7305, 0.7483, 0.6799, 0.0, 0.0, 0.03622, 0.0, 0.0764, 0.3644, 0.4225, 0.4159, 0.09878, 0.4064, 0.0, 0.02673, 1.0, 0.6257, 0.0, 0.0, 0.0, 0.1228, 1.0, 0.2766, 0.07015, 0.1312, 0.0, 0.0, 0.5944, 0.0, 0.0, 0.0, 1.0, 0.5531, 1.0, 1.0, 0.6797, 1.0, 0.6755, 0.8118, 0.2701, 0.7562, 0.9582, 0.8109, 0.6614, 1.0, 0.6445, 0.8367, 1.0, 0.4933, 0.9071, 0.4347, 0.1268, 0.5383, 0.0, 0.7024, 0.0, 0.09706, 0.4906, 0.0, 1.0, 0.0, 1.0, 1.0, 0.6506, 0.9098, 0.6262, 0.5742, 0.7752, 0.7944, 0.7737, 0.7698, 0.6708, 0.6641, 0.5866, 0.736, 0.7277, 0.0, 0.0, 0.0, 0.0, 0.0, 0.0, 0.00193, 0.0, 0.0576, 0.03718, 0.007042, 0.0284, 0.01064, 0.0199, 0.003143, 0.5658, 0.2719, 0.2636, 0.06884, 0.05073, 0.5864, 0.0, 0.0, 0.2769, 0.0, 0.0, 0.6926, 0.4837, 0.5935, 0.0, 0.0, 0.0, 0.0, 0.0, 0.0, 0.0, 0.0, 0.0, 0.0, 0.0, 0.0, 0.0, 0.0, 0.0, 0.0, 0.0, 0.0, 0.0, 0.0, 0.0]): _vg.add([_i], _w, 'REPLACE')
_vg = ob_cube.vertex_groups.new(name='spine')
for _i, _w in zip([57, 58, 64, 65, 66, 67, 68, 69, 70, 71, 72, 73, 74, 75, 80, 81, 82, 83, 84, 85, 98, 99, 100, 101, 102, 103, 124, 125, 126, 131, 132, 133, 138, 139, 150, 153, 154, 155, 164, 176, 177, 178, 179, 181, 183, 184, 185, 189, 190, 191, 192, 193, 195, 196, 198, 199, 204, 205, 206, 210, 216, 217, 218, 220, 227, 228, 231, 233, 234, 235, 236, 237, 238, 239, 240, 241, 242, 243, 333, 334, 335, 336, 337, 338, 339, 340, 341, 342, 343, 353, 356, 357, 358, 361, 377, 378, 380, 395, 546, 553, 557, 559, 560, 561], [0.02455, 0.01129, 0.5959, 0.6686, 0.1116, 0.635, 0.72, 0.1467, 0.2183, 0.586, 0.1072, 0.2268, 0.7228, 0.3017, 0.1167, 0.6329, 0.2721, 0.2991, 0.7664, 0.3449, 0.1019, 0.1076, 0.06643, 0.0163, 0.042, 0.003506, 0.2351, 0.7517, 0.5681, 0.1257, 0.6515, 0.4912, 0.04926, 0.05837, 0.02624, 0.6271, 0.6792, 0.144, 0.1094, 0.01101, 0.07789, 0.08363, 0.01601, 0.05363, 0.0523, 0.04874, 0.008866, 0.003483, 0.05609, 0.07, 0.07079, 0.03537, 0.009301, 0.02577, 0.008878, 0.07569, 0.1236, 0.6462, 0.3651, 0.04198, 0.2719, 0.7676, 0.4521, 0.01833, 0.005046, 0.06975, 0.01027, 0.1953, 0.3102, 0.08467, 0.05962, 0.06944, 0.06672, 0.1066, 0.1325, 0.2673, 0.07759, 0.08933, 0.2048, 0.2336, 0.1964, 0.6283, 0.5747, 0.2048, 0.2137, 0.3699, 0.2345, 0.2113, 0.4955, 0.01734, 0.007959, 0.6479, 0.7006, 0.1067, 0.0525, 0.07278, 0.2736, 0.2332, 0.003079, 0.1377, 0.003269, 0.03191, 0.02074, 0.02881]): _vg.add([_i], _w, 'REPLACE')
_vg = ob_cube.vertex_groups.new(name='chest')
for _i, _w in zip([2, 19, 27, 28, 29, 50, 54, 62, 63, 64, 65, 66, 67, 68, 69, 70, 71, 72, 74, 75, 78, 79, 80, 81, 82, 83, 84, 86, 87, 88, 89, 124, 125, 126, 129, 130, 131, 132, 133, 153, 154, 155, 157, 158, 159, 176, 177, 178, 179, 180, 181, 202, 203, 204, 205, 206, 216, 217, 226, 227, 228, 310, 311, 312, 333, 334, 335, 336, 337, 338, 339, 340, 341, 342, 343, 354, 356, 357, 358, 375, 376, 379, 395, 505, 508, 509, 510, 540, 541, 544, 545, 546, 549, 551, 553, 554, 555, 557, 559, 560, 561], [0.0649, 0.001208, 0.0439, 0.01971, 0.1556, 0.04368, 0.149, 0.4648, 0.5174, 0.04968, 0.1736, 0.4358, 0.02523, 0.1427, 0.417, 0.001239, 0.1022, 0.7091, 0.04541, 0.5847, 0.2189, 0.1121, 0.6904, 0.162, 0.02705, 0.5519, 0.08388, 0.4585, 0.2242, 0.406, 0.1459, 0.4991, 0.1235, 0.0009786, 0.02641, 0.009547, 0.5284, 0.1782, 0.0392, 0.04424, 0.1668, 0.4389, 0.1135, 0.0655, 0.3164, 0.6599, 0.697, 0.5194, 0.5979, 0.1437, 0.1948, 0.09611, 0.06192, 0.5909, 0.1671, 0.03004, 0.521, 0.09786, 0.002159, 0.2515, 0.2945, 0.1048, 0.2771, 0.1816, 0.5049, 0.4763, 0.6456, 0.2729, 0.3127, 0.6419, 0.5464, 0.4492, 0.4813, 0.584, 0.3615, 0.006533, 0.6421, 0.03417, 0.152, 0.2192, 0.07342, 0.1279, 0.4751, 0.005252, 3.511e-05, 0.01127, 0.0292, 0.03436, 0.008047, 0.07444, 0.06927, 0.09142, 0.00746, 0.07277, 0.4043, 0.09227, 0.07744, 0.111, 0.141, 0.1084, 0.1174]): _vg.add([_i], _w, 'REPLACE')
_vg = ob_cube.vertex_groups.new(name='neck')
for _i, _w in zip([1, 2, 5, 6, 15, 16, 17, 19, 22, 27, 28, 29, 30, 32, 33, 37, 40, 42, 46, 47, 50, 52, 54, 55, 62, 63, 72, 78, 79, 86, 87, 88, 89, 157, 158, 159, 176, 177, 178, 179, 202, 203, 310, 311, 312, 344, 346, 349, 351, 356, 375, 379], [0.05851, 0.1776, 0.4462, 0.1172, 0.09068, 0.05616, 0.3593, 0.07054, 0.179, 0.1901, 0.5199, 0.3981, 0.1437, 0.02981, 0.01187, 0.03205, 0.1793, 0.03062, 0.009045, 0.07298, 0.1224, 0.3744, 0.4704, 0.04718, 0.3414, 0.298, 0.0006555, 0.1076, 0.1671, 0.3203, 0.595, 0.2031, 0.5133, 0.07698, 0.6264, 0.2557, 0.09405, 0.05457, 0.002425, 0.04073, 0.01737, 0.05061, 0.661, 0.4354, 0.4397, 0.07499, 0.3987, 0.1808, 0.3996, 0.1352, 0.06343, 0.009502]): _vg.add([_i], _w, 'REPLACE')
_vg = ob_cube.vertex_groups.new(name='head')
for _i, _w in zip([0, 1, 2, 3, 4, 5, 6, 7, 8, 9, 10, 11, 12, 13, 14, 15, 16, 17, 18, 19, 20, 21, 22, 23, 24, 25, 26, 27, 28, 29, 30, 31, 32, 33, 34, 35, 36, 37, 38, 39, 40, 41, 42, 43, 44, 45, 46, 47, 48, 49, 50, 51, 52, 53, 54, 55, 56, 62, 63, 78, 79, 86, 87, 88, 89, 157, 158, 159, 310, 311, 312, 344, 345, 346, 347, 348, 349, 350, 351, 352], [0.9731, 0.9318, 0.7202, 0.9958, 0.9989, 0.5161, 0.8752, 0.9784, 0.9776, 0.9957, 0.9901, 0.9954, 0.9979, 0.9786, 0.9942, 0.9013, 0.9183, 0.6234, 0.9957, 0.8917, 0.9975, 0.9829, 0.8009, 0.9887, 0.9985, 0.9959, 0.999, 0.7207, 0.4281, 0.3979, 0.8481, 0.9747, 0.9571, 0.961, 0.9937, 0.9908, 0.9777, 0.9377, 0.9917, 0.9892, 0.8063, 0.9898, 0.9401, 0.9975, 0.991, 0.9969, 0.9674, 0.9009, 0.9875, 0.997, 0.8136, 0.9873, 0.607, 0.9989, 0.2313, 0.9482, 0.9821, 0.03478, 0.04842, 0.01092, 0.01712, 0.1111, 0.09598, 0.1003, 0.09176, 0.01147, 0.2184, 0.09939, 0.1897, 0.2097, 0.2602, 0.9163, 0.9929, 0.5765, 0.9871, 0.9924, 0.8018, 0.9925, 0.5774, 0.9733]): _vg.add([_i], _w, 'REPLACE')
_vg = ob_cube.vertex_groups.new(name='shoulder.L')
for _i, _w in zip([2, 5, 17, 27, 29, 54, 59, 62, 63, 64, 65, 66, 68, 69, 71, 72, 75, 78, 79, 80, 81, 83, 85, 86, 87, 88, 89, 124, 125, 129, 130, 131, 132, 133, 151, 153, 154, 155, 157, 158, 159, 175, 176, 177, 178, 179, 180, 181, 202, 203, 204, 205, 216, 218, 226, 227, 228, 310, 311, 312, 333, 334, 335, 336, 337, 338, 339, 340, 341, 342, 343, 346, 354, 356, 357, 358, 375, 376, 379, 395, 461, 463, 468, 469, 475, 479, 481, 484, 485, 488, 489, 491, 498, 503, 504, 505, 506, 507, 508, 509, 510, 511, 512, 538, 539, 540, 541, 542, 543, 544, 545, 546, 547, 548, 549, 550, 551, 552, 553, 554, 555, 556, 557, 558, 559, 560, 561], [0.01376, 0.0, 0.0, 0.03251, 0.04236, 0.0, 0.6015, 0.0, 0.04264, 0.0, 0.0, 0.1267, 0.0, 0.2361, 0.0, 0.0, 0.0, 0.2836, 0.4364, 0.168, 0.0, 0.0, 0.0, 0.0, 0.07036, 0.0, 0.0, 0.1759, 0.0, 0.8779, 0.4761, 0.2379, 0.006101, 0.0, 0.5716, 0.0, 0.0, 0.1937, 0.2941, 0.0, 0.06596, 0.5586, 0.0, 0.1032, 0.1515, 0.07674, 0.3482, 0.2679, 0.8016, 1.0, 0.2386, 0.0, 0.0, 0.0, 0.9487, 0.2685, 0.2481, 0.03256, 0.0, 0.0, 0.2283, 0.4543, 0.0, 0.02283, 0.0, 0.0, 0.2263, 0.0, 0.0492, 0.1905, 0.0, 0.0, 0.5882, 0.08695, 0.0, 0.0, 0.4141, 0.7531, 0.7843, 0.2029, 0.0, 0.0, 0.0, 0.0, 0.0, 0.0, 0.0, 0.0, 0.0, 0.0, 0.0, 0.0, 0.0, 0.4625, 0.3142, 0.1946, 0.0, 0.05056, 0.4594, 0.2115, 0.1907, 0.2815, 0.08788, 0.7199, 0.6569, 0.1895, 0.8213, 0.2034, 0.4086, 0.6649, 1.0, 1.0, 0.5474, 0.4914, 0.3074, 0.2263, 0.8337, 0.2915, 0.5188, 0.2258, 0.4018, 0.908, 0.5656, 0.2578, 0.9252, 0.4782, 0.3558]): _vg.add([_i], _w, 'REPLACE')
_vg = ob_cube.vertex_groups.new(name='upper arm.L')
for _i, _w in zip([5, 6, 15, 17, 22, 27, 40, 47, 54, 57, 58, 59, 63, 64, 65, 66, 68, 69, 71, 72, 75, 79, 80, 81, 82, 83, 88, 89, 94, 95, 98, 99, 115, 124, 125, 129, 130, 131, 132, 137, 150, 151, 153, 154, 155, 157, 158, 159, 163, 164, 175, 176, 177, 178, 179, 180, 181, 183, 184, 190, 191, 192, 199, 202, 203, 204, 216, 226, 227, 228, 311, 312, 333, 334, 335, 336, 337, 338, 339, 340, 341, 342, 343, 344, 346, 349, 353, 354, 356, 358, 361, 369, 375, 376, 377, 378, 379, 380, 395, 460, 461, 462, 463, 464, 465, 466, 467, 468, 469, 470, 471, 472, 473, 474, 475, 476, 477, 478, 479, 480, 481, 482, 483, 484, 485, 486, 487, 488, 489, 490, 491, 492, 493, 494, 495, 496, 497, 498, 499, 503, 504, 505, 506, 507, 508, 509, 510, 511, 512, 538, 539, 540, 541, 542, 543, 544, 545, 546, 547, 548, 549, 550, 551, 552, 553, 554, 555, 556, 557, 558, 559, 560, 561], [0.0, 0.0, 0.0, 0.0, 0.0, 0.0, 0.0, 0.0, 0.0, 0.0, 0.0, 0.0, 0.0, 0.0, 0.0, 0.0, 0.0, 0.0, 0.0, 0.0162, 0.0, 0.0, 0.0, 0.0, 0.0, 0.0, 0.0, 0.0, 0.0, 0.0, 0.0, 0.0, 0.005628, 0.0, 0.0, 0.0, 0.0, 0.0, 0.003719, 0.0, 0.0, 0.07021, 0.0, 0.0, 0.0, 0.0, 0.0, 0.0, 0.0, 0.0, 0.0, 0.006306, 0.0, 0.0, 0.0, 0.0, 0.0, 0.0, 0.0, 0.0, 0.0, 0.0, 0.0, 0.01181, 0.0, 0.0, 0.0, 0.0, 0.0, 0.0, 0.0, 0.0, 0.0, 0.0, 0.00713, 0.0, 0.0, 0.0, 0.0, 0.0, 0.0, 0.0, 0.0, 0.0, 0.0, 0.0, 0.0, 0.0, 0.0, 0.0, 0.0, 0.0, 0.0, 0.0, 0.0, 0.0, 0.0, 0.0, 0.0, 1.0, 1.0, 1.0, 1.0, 1.0, 1.0, 1.0, 1.0, 1.0, 0.9801, 1.0, 0.6094, 0.6789, 0.1038, 1.0, 0.7068, 1.0, 1.0, 1.0, 0.2164, 0.2263, 0.2432, 0.2599, 0.0, 1.0, 0.1843, 0.2263, 0.9967, 0.4572, 0.0, 0.0, 0.0, 0.0, 0.003489, 0.0, 0.0, 0.001859, 0.0, 0.008496, 0.0, 0.9595, 0.4228, 0.9773, 1.0, 1.0, 0.9629, 0.3937, 0.3431, 0.7769, 0.9839, 0.5198, 0.1761, 0.1802, 0.0, 0.5569, 0.8335, 0.9797, 0.578, 0.2236, 0.5327, 0.2968, 0.6862, 0.429, 0.0, 0.6837, 0.0, 0.0, 0.0, 0.0319, 0.03636, 0.6983, 0.03356, 0.5168, 0.0]): _vg.add([_i], _w, 'REPLACE')
_vg = ob_cube.vertex_groups.new(name='lower arm.L')
for _i, _w in zip([396, 397, 399, 401, 403, 405, 415, 418, 419, 422, 423, 447, 451, 460, 461, 462, 463, 464, 465, 466, 467, 468, 469, 470, 471, 472, 473, 474, 475, 476, 477, 478, 479, 480, 481, 482, 483, 484, 485, 486, 487, 488, 489, 490, 491, 492, 493, 494, 495, 496, 497, 498, 499, 500, 501, 502, 513, 514, 515, 516, 517, 518, 519, 520, 521, 522, 523, 524, 525, 526, 527, 528, 529, 530, 531, 532, 533, 534, 535, 536, 537], [0.3921, 0.7226, 0.02082, 0.1019, 0.05846, 0.07519, 0.01225, 0.1269, 0.1106, 0.08209, 0.07346, 0.06511, 0.1354, 0.0, 0.03699, 0.0, 0.0558, 0.08126, 0.0, 0.0, 0.08806, 0.07367, 0.0, 0.241, 0.3417, 0.3376, 0.6432, 0.2417, 0.3347, 0.1053, 0.2495, 0.2141, 0.5212, 0.6011, 0.5529, 0.5613, 0.8092, 0.4258, 0.8536, 0.5988, 0.4546, 0.58, 0.7918, 0.9213, 0.9692, 0.9664, 0.9653, 0.8909, 0.9746, 0.931, 0.8898, 0.9632, 0.9655, 0.9799, 0.9926, 0.9922, 0.8614, 0.8915, 0.7428, 0.843, 0.6475, 0.821, 0.9938, 0.9836, 0.9825, 0.9876, 0.7233, 0.4571, 0.8635, 0.1805, 0.2017, 0.9922, 0.2132, 0.9875, 0.2073, 0.9928, 0.4767, 0.4875, 0.273, 0.1491, 0.2499]): _vg.add([_i], _w, 'REPLACE')
_vg = ob_cube.vertex_groups.new(name='hand.L')
for _i, _w in zip([396, 397, 399, 401, 403, 405, 406, 407, 408, 409, 410, 411, 414, 415, 416, 417, 418, 419, 422, 423, 426, 427, 428, 429, 434, 435, 436, 437, 447, 448, 450, 451, 453, 455, 513, 514, 515, 516, 517, 518, 523, 524, 525, 526, 527, 529, 531, 533, 534, 535, 536, 537], [0.5834, 0.2238, 0.1219, 0.8786, 0.8069, 0.9037, 0.1009, 0.7071, 0.5568, 0.1157, 0.006551, 0.05479, 0.01047, 0.9226, 0.9069, 0.6275, 0.6903, 0.8535, 0.9081, 0.8897, 0.2126, 0.4899, 0.05232, 0.02901, 0.9363, 0.1856, 0.8146, 0.9322, 0.8724, 0.05541, 0.02032, 0.5413, 0.1652, 0.7533, 0.1354, 0.107, 0.2534, 0.1385, 0.3408, 0.1505, 0.2696, 0.4485, 0.1284, 0.7898, 0.7905, 0.7792, 0.7755, 0.4669, 0.493, 0.7169, 0.7846, 0.4764]): _vg.add([_i], _w, 'REPLACE')
_vg = ob_cube.vertex_groups.new(name='fingers01.L')
for _i, _w in zip([400, 402, 403, 404, 406, 407, 408, 409, 410, 411, 412, 413, 415, 416, 417, 426, 427, 428, 429, 430, 431, 432, 433, 435, 436, 437, 447, 448, 449, 450, 453, 454, 455], [0.04086, 0.02195, 0.03771, 0.07494, 0.6531, 0.2817, 0.4398, 0.6979, 0.8789, 0.9177, 0.3154, 0.2035, 0.02581, 0.07295, 0.1708, 0.7498, 0.5097, 0.918, 0.7512, 0.7523, 0.9785, 0.8486, 0.1514, 0.07792, 0.1369, 0.04561, 0.01082, 0.6918, 0.1477, 0.01591, 0.7486, 0.5138, 0.1514]): _vg.add([_i], _w, 'REPLACE')
_vg = ob_cube.vertex_groups.new(name='fingers02.L')
for _i, _w in zip([398, 400, 402, 404, 406, 409, 410, 411, 412, 413, 417, 420, 421, 424, 425, 429, 430, 431, 432, 433, 446, 448, 449, 452, 453, 454], [0.9747, 0.9535, 0.9607, 0.823, 0.1611, 0.1323, 0.09059, 0.002656, 0.6669, 0.7567, 0.007446, 0.9974, 0.992, 0.9882, 0.9765, 0.08798, 0.234, 0.0, 0.1377, 0.6982, 0.9851, 0.1351, 0.8361, 0.9771, 0.05655, 0.4683]): _vg.add([_i], _w, 'REPLACE')
_vg = ob_cube.vertex_groups.new(name='thumb01.L')
for _i, _w in zip([397, 399, 403, 406, 409, 414, 417, 418, 419, 429, 434, 435, 436, 441, 443, 444, 445, 447, 448, 450, 451, 453, 455, 456, 458, 518, 524, 533, 536, 537], [0.05016, 0.8208, 0.08168, 0.07963, 0.05015, 0.8937, 0.1531, 0.189, 0.01656, 0.1133, 0.02701, 0.7365, 0.008909, 0.09005, 0.09306, 0.04494, 0.734, 0.009436, 0.1128, 0.9081, 0.2975, 0.003412, 0.06685, 0.02243, 0.2786, 0.003208, 0.08746, 0.05558, 0.04473, 0.262]): _vg.add([_i], _w, 'REPLACE')
_vg = ob_cube.vertex_groups.new(name='thumb02.L')
for _i, _w in zip([414, 438, 439, 440, 441, 442, 443, 444, 445, 456, 457, 458, 459], [0.05467, 1.003, 0.9802, 0.9065, 0.8933, 1.0, 0.9097, 0.8739, 0.2589, 0.9673, 0.9818, 0.7273, 0.9455]): _vg.add([_i], _w, 'REPLACE')
_vg = ob_cube.vertex_groups.new(name='shoulder.R')
_vg = ob_cube.vertex_groups.new(name='upper arm.R')
_vg = ob_cube.vertex_groups.new(name='lower arm.R')
_vg = ob_cube.vertex_groups.new(name='hand.R')
_vg = ob_cube.vertex_groups.new(name='fingers01.R')
_vg = ob_cube.vertex_groups.new(name='fingers02.R')
_vg = ob_cube.vertex_groups.new(name='thumb01.R')
_vg = ob_cube.vertex_groups.new(name='thumb02.R')
_vg = ob_cube.vertex_groups.new(name='upper leg.L')
for _i, _w in zip([57, 58, 60, 61, 64, 67, 70, 73, 76, 77, 82, 85, 94, 95, 96, 97, 98, 99, 100, 101, 102, 103, 104, 105, 106, 107, 108, 109, 110, 111, 112, 113, 114, 115, 118, 120, 121, 122, 123, 126, 127, 128, 133, 136, 137, 138, 139, 140, 141, 142, 143, 144, 145, 147, 148, 149, 150, 152, 153, 156, 162, 163, 164, 165, 166, 167, 168, 169, 170, 171, 173, 174, 182, 183, 184, 185, 186, 187, 188, 189, 190, 191, 192, 193, 194, 195, 196, 197, 198, 199, 200, 201, 206, 209, 210, 211, 212, 213, 214, 215, 218, 219, 220, 221, 222, 223, 225, 229, 230, 231, 232, 233, 234, 235, 236, 237, 238, 239, 240, 241, 242, 243, 313, 314, 316, 317, 318, 319, 320, 321, 323, 324, 325, 326, 327, 328, 329, 330, 331, 332, 353, 355, 357, 360, 361, 362, 363, 364, 366, 367, 369, 370, 371, 372, 374, 377, 378, 380, 391, 392, 393, 394, 396, 397, 398, 399, 400, 401, 402, 403, 404, 405, 406, 407, 408, 409, 410, 411, 412, 413, 414, 415, 416, 417, 418, 419, 420, 421, 422, 423, 424, 425, 426, 427, 428, 429, 430, 431, 432, 433, 434, 435, 436, 437, 438, 439, 440, 441, 442, 443, 444, 445, 446, 447, 448, 449, 450, 451, 452, 453, 454, 455, 456, 457, 458, 459, 463, 465, 467, 468, 469, 471, 473, 474, 475, 477, 478, 479, 480, 484, 485, 486, 487, 488, 489, 490, 494, 495, 496, 497, 498, 499, 500, 501, 502, 503, 504, 507, 511, 513, 514, 515, 516, 517, 518, 519, 522, 523, 524, 525, 526, 527, 528, 529, 530, 531, 532, 533, 534, 535, 536, 537, 539, 541, 543, 548, 555, 574, 576, 577, 578, 581, 582, 584, 585], [0.0, 0.0793, 0.0, 0.0278, 0.01424, 0.0, 0.01482, 0.04705, 0.0, 0.0, 0.0, 0.02031, 0.4988, 0.2473, 0.2883, 0.2247, 0.0, 0.0, 0.0, 0.0, 0.0, 0.0, 0.9116, 1.0, 0.9861, 1.0, 1.0, 1.0, 1.0, 0.9737, 0.7474, 0.8918, 0.23, 1.0, 0.0, 1.0, 1.0, 1.0, 1.0, 0.0, 0.0, 0.0, 0.0382, 0.2128, 0.4472, 0.0, 0.0, 1.0, 1.0, 0.9738, 1.0, 0.7474, 0.2147, 0.0, 0.8605, 1.0, 0.01702, 0.0, 0.01086, 0.0, 0.1049, 0.214, 0.0, 0.99, 1.0, 1.0, 1.0, 0.7474, 0.8447, 0.0, 1.0, 1.0, 0.0, 0.0, 0.0, 0.0, 0.0, 0.0, 0.0, 0.0, 0.0, 0.0, 0.0, 0.0, 0.0, 0.0, 0.0, 0.0, 0.04852, 0.0, 0.0, 0.01332, 0.03271, 0.2132, 0.0, 1.0, 0.8486, 0.7474, 0.0, 1.0, 0.0, 0.1454, 0.0, 1.0, 0.9737, 0.3978, 1.0, 0.0, 0.0, 0.0, 0.0, 0.0, 0.0, 0.0, 0.0, 0.0, 0.0, 0.0, 0.0, 0.0, 0.0, 0.03717, 0.03125, 0.02974, 0.03076, 0.0, 0.01007, 0.04648, 0.02212, 0.0, 1.0, 1.0, 1.0, 0.9943, 1.0, 0.9958, 1.0, 1.0, 1.0, 1.0, 0.2858, 0.0, 0.008218, 0.08561, 0.0, 1.0, 0.9737, 0.2325, 0.9992, 0.0, 0.3924, 1.0, 1.0, 0.871, 1.0, 0.0, 0.0, 0.0, 0.003105, 0.03936, 1.0, 1.0, 0.0, 0.0, 0.0, 0.0, 0.0, 0.0, 0.0, 0.0, 0.0, 0.0, 0.0, 0.0, 0.0, 0.0, 0.0, 0.0, 0.0, 0.0, 0.0, 0.0, 0.0, 0.0, 0.0, 0.0, 0.0, 0.0, 0.0, 0.0, 0.0, 0.0, 0.0, 0.0, 0.0, 0.0, 0.0, 0.0, 0.0, 0.0, 0.0, 0.0, 0.0, 0.0, 0.0, 0.0, 0.0, 0.0, 0.0, 0.0, 0.0, 0.0, 0.0, 0.0, 0.0, 0.0, 0.0, 0.0, 0.0, 0.0, 0.0, 0.0, 0.0, 0.0, 0.0, 0.0, 0.0, 0.0, 0.0, 0.0, 0.0, 0.0, 0.0, 0.0, 0.0, 0.0, 0.0, 0.0, 0.0, 0.0, 0.0, 0.0, 0.0, 0.0, 0.0, 0.0, 0.0, 0.0, 0.0, 0.0, 0.0, 0.0, 0.0, 0.0, 0.0, 0.0, 0.0, 0.0, 0.0, 0.0, 0.0, 0.0, 0.0, 0.0, 0.0, 0.0, 0.0, 0.0, 0.0, 0.0, 0.0, 0.0, 0.0, 0.0, 0.0, 0.0, 0.0, 0.0, 0.0, 0.0, 0.0, 0.0, 0.0, 0.0, 0.0, 0.0, 0.0, 0.01538, 0.005035, 0.02324, 0.01106, 0.01563, 0.01487, 0.001552, 0.01968]): _vg.add([_i], _w, 'REPLACE')
_vg = ob_cube.vertex_groups.new(name='lower leg.L')
for _i, _w in zip([90, 92, 93, 104, 105, 106, 107, 108, 109, 110, 111, 116, 117, 118, 119, 120, 121, 122, 123, 134, 140, 141, 142, 143, 146, 147, 148, 149, 160, 161, 165, 166, 167, 168, 171, 172, 173, 174, 207, 211, 212, 214, 215, 221, 222, 224, 225, 246, 247, 250, 251, 256, 257, 258, 259, 260, 261, 262, 263, 272, 273, 275, 276, 280, 281, 284, 285, 296, 297, 301, 302, 305, 306, 313, 314, 315, 316, 317, 318, 319, 320, 321, 322, 325, 327, 330, 359, 362, 363, 365, 366, 368, 370, 371, 373, 374, 381, 382, 383, 384, 385, 386, 387, 388, 389, 390, 391, 392, 562, 563, 564, 565, 566, 567, 568, 569, 570, 571, 572, 573, 574, 575, 576, 577, 578, 579, 580, 581, 582, 583, 584, 585], [0.4767, 0.3906, 0.00214, 0.9683, 0.4513, 0.2537, 1.0, 1.0, 0.9607, 0.6761, 0.9352, 0.9848, 0.9834, 0.9899, 0.9933, 0.3536, 0.1405, 1.0, 1.0, 0.4885, 1.0, 0.3414, 1.0, 0.9654, 0.9896, 0.9841, 0.8397, 1.0, 0.4224, 0.1864, 0.1106, 0.306, 0.6355, 0.9794, 0.9908, 0.9828, 0.4679, 0.04714, 0.4765, 0.2578, 0.7589, 0.9873, 0.5465, 0.9789, 1.0, 0.9932, 1.0, 0.1515, 0.2851, 0.1893, 0.3203, 0.1909, 0.1294, 0.1094, 0.2242, 0.3566, 0.3619, 0.2297, 0.1717, 0.1134, 0.1336, 0.2093, 0.2664, 0.176, 0.1499, 0.2908, 0.3075, 0.171, 0.2136, 0.1457, 0.125, 0.2193, 0.2504, 0.9479, 0.958, 0.9863, 0.9586, 0.9459, 0.9699, 1.0, 0.9633, 0.95, 1.0, 0.0, 0.0, 0.0, 0.07418, 1.0, 0.7385, 0.9914, 1.0, 0.07025, 0.2088, 1.0, 0.983, 0.2475, 0.05217, 0.06806, 0.06553, 0.0592, 0.05073, 0.05607, 0.06052, 0.06803, 0.05654, 0.06359, 0.9729, 1.0, 0.4924, 0.73, 0.6903, 0.4977, 0.4948, 0.7363, 0.5886, 0.7026, 0.7319, 0.4966, 0.5308, 0.5286, 0.9717, 0.965, 0.9797, 0.9914, 0.977, 0.9686, 0.9966, 0.9656, 0.974, 0.9898, 0.9822, 0.9915]): _vg.add([_i], _w, 'REPLACE')
_vg = ob_cube.vertex_groups.new(name='foot.L')
for _i, _w in zip([90, 91, 92, 93, 134, 135, 160, 161, 207, 208, 246, 247, 248, 249, 250, 251, 252, 253, 254, 255, 256, 257, 258, 259, 260, 261, 262, 263, 268, 269, 270, 271, 272, 273, 275, 276, 277, 278, 279, 280, 281, 284, 285, 286, 287, 288, 289, 290, 291, 292, 293, 294, 295, 296, 297, 298, 299, 300, 301, 302, 305, 306, 308, 309, 359, 368, 381, 382, 383, 384, 385, 386, 387, 388, 389, 390, 562, 563, 564, 565, 566, 567, 568, 569, 570, 571, 572, 573], [0.5231, 0.9833, 0.6089, 0.9723, 0.5112, 0.9888, 0.5774, 0.8129, 0.5233, 0.984, 0.8278, 0.7054, 0.03586, 0.03601, 0.7893, 0.6699, 0.9492, 0.8394, 0.931, 0.832, 0.7971, 0.8405, 0.8618, 0.7623, 0.6363, 0.6305, 0.7501, 0.8087, 0.9524, 0.9606, 0.8555, 0.8457, 0.8582, 0.837, 0.7758, 0.7194, 0.01989, 0.8381, 0.8523, 0.8029, 0.8296, 0.6981, 0.6811, 0.09981, 0.1462, 0.09914, 0.1352, 0.02022, 0.07555, 0.08644, 0.02602, 0.08109, 0.1186, 0.8109, 0.7682, 0.02345, 0.8315, 0.8429, 0.8281, 0.85, 0.7656, 0.7341, 0.0868, 0.1241, 0.9254, 0.929, 0.8937, 0.91, 0.9157, 0.8846, 0.8974, 0.8897, 0.8981, 0.8877, 0.8948, 0.8848, 0.4917, 0.2615, 0.3045, 0.4862, 0.4944, 0.2556, 0.4065, 0.2887, 0.2616, 0.492, 0.4645, 0.4627]): _vg.add([_i], _w, 'REPLACE')
_vg = ob_cube.vertex_groups.new(name='toes.L')
for _i, _w in zip([244, 245, 248, 249, 252, 253, 254, 255, 257, 258, 264, 265, 266, 267, 268, 269, 270, 271, 272, 273, 274, 277, 278, 279, 282, 283, 286, 287, 288, 289, 290, 291, 292, 293, 294, 295, 298, 299, 300, 301, 303, 304, 307, 308, 309, 381, 384, 385, 386, 387, 388, 389, 390], [0.977, 0.9827, 0.9564, 0.9564, 0.03638, 0.147, 0.05984, 0.1515, 0.01001, 0.007599, 0.9816, 0.9976, 0.9974, 0.9817, 0.0414, 0.02511, 0.1333, 0.1413, 0.006806, 0.00874, 0.987, 0.9645, 0.1486, 0.1367, 0.9853, 0.9981, 0.8987, 0.852, 0.8997, 0.8625, 0.9644, 0.9233, 0.9131, 0.9618, 0.9179, 0.8795, 0.9627, 0.1528, 0.1441, 0.002327, 0.9852, 0.998, 0.9853, 0.912, 0.8738, 0.05409, 0.05621, 0.05186, 0.05418, 0.03282, 0.03847, 0.04731, 0.0516]): _vg.add([_i], _w, 'REPLACE')
_vg = ob_cube.vertex_groups.new(name='upper leg.R')
for _i, _w in zip([109, 120, 143], [0.01025, 0.0004313, 0.0005298]): _vg.add([_i], _w, 'REPLACE')
_vg = ob_cube.vertex_groups.new(name='lower leg.R')
_vg = ob_cube.vertex_groups.new(name='foot.R')
_vg = ob_cube.vertex_groups.new(name='toes.R')
_m = ob_cube.modifiers.new('Mirror', 'MIRROR')
_m.use_clip = True
_m = ob_cube.modifiers.new('Armature', 'ARMATURE')
_m.object = ob_armature
_m.use_deform_preserve_volume = True

# ---- collection membership
col_collection_1.objects.link(ob_armature)
col_collection_1.objects.link(ob_cube)

# ---- scene / render settings (as saved in the file)
scene.frame_start = 1; scene.frame_end = 100; scene.frame_set(1)
scene.render.engine = 'BLENDER_EEVEE_NEXT'
scene.render.resolution_percentage = 50
scene.render.dither_intensity = 0.0
scene.cycles.use_denoising = False
scene.cycles.samples = 128
scene.cycles.sampling_pattern = 'TABULATED_SOBOL'
scene.cycles.light_sampling_threshold = 0.0
scene.cycles.use_adaptive_sampling = False
scene.cycles.use_light_tree = False
scene.cycles.blur_glossy = 0.0
scene.cycles.sample_clamp_indirect = 0.0
scene.view_settings.view_transform = 'Standard'
bpy.context.view_layer.update()

# ---- added for rendering (the .blend has no active camera and no usable light): camera, sun
cam_auto = bpy.data.cameras.new('AutoCamera')
cam_auto.lens = 50.0
cam_auto.sensor_width = 36.0
cam_auto.clip_end = 1000.0
ob_auto_camera = bpy.data.objects.new('AutoCamera', cam_auto)
scene.collection.objects.link(ob_auto_camera)
ob_auto_camera.location = (2.37263, -2.83957, 2.79815)
ob_auto_camera.rotation_euler = (1.09748, -7.21219e-08, 0.694738)
scene.camera = ob_auto_camera
light_auto_sun = bpy.data.lights.new('AutoSun', 'SUN')
light_auto_sun.energy = 3.0
light_auto_sun.angle = 0.0523599
ob_auto_sun = bpy.data.objects.new('AutoSun', light_auto_sun)
scene.collection.objects.link(ob_auto_sun)
ob_auto_sun.rotation_euler = (0.872665, 0.174533, 0.523599)
bpy.context.view_layer.update()
